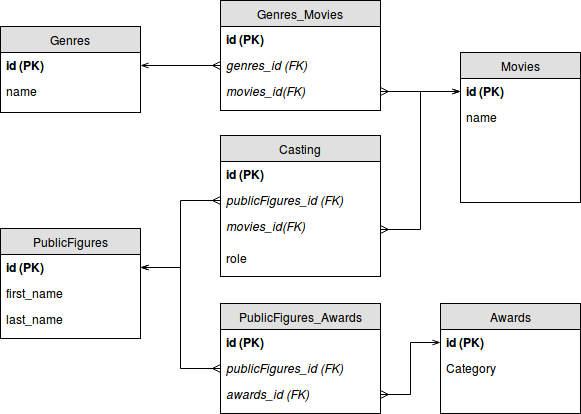

The diagram above was exported from draw.io. Its source (the exported page's mxGraphModel, read from the mxfile embedded in the PNG):
<mxGraphModel dx="825" dy="468" grid="1" gridSize="10" guides="1" tooltips="1" connect="1" arrows="1" fold="1" page="1" pageScale="1" pageWidth="850" pageHeight="1100" background="#ffffff" math="0" shadow="0">
  <root>
    <mxCell id="0" />
    <mxCell id="1" parent="0" />
    <mxCell id="13" value="PublicFigures" style="swimlane;html=1;fontStyle=0;childLayout=stackLayout;horizontal=1;startSize=26;fillColor=#e0e0e0;horizontalStack=0;resizeParent=1;resizeLast=0;collapsible=1;marginBottom=0;swimlaneFillColor=#ffffff;align=center;" parent="1" vertex="1">
      <mxGeometry x="60" y="252" width="140" height="110" as="geometry" />
    </mxCell>
    <mxCell id="14" value="id (PK)" style="text;html=1;strokeColor=none;fillColor=none;spacingLeft=4;spacingRight=4;whiteSpace=wrap;overflow=hidden;rotatable=0;points=[[0,0.5],[1,0.5]];portConstraint=eastwest;fontStyle=1" parent="13" vertex="1">
      <mxGeometry y="26" width="140" height="26" as="geometry" />
    </mxCell>
    <mxCell id="15" value="first_name" style="text;html=1;strokeColor=none;fillColor=none;spacingLeft=4;spacingRight=4;whiteSpace=wrap;overflow=hidden;rotatable=0;points=[[0,0.5],[1,0.5]];portConstraint=eastwest;" parent="13" vertex="1">
      <mxGeometry y="52" width="140" height="26" as="geometry" />
    </mxCell>
    <mxCell id="16" value="last_name" style="text;html=1;strokeColor=none;fillColor=none;spacingLeft=4;spacingRight=4;whiteSpace=wrap;overflow=hidden;rotatable=0;points=[[0,0.5],[1,0.5]];portConstraint=eastwest;" parent="13" vertex="1">
      <mxGeometry y="78" width="140" height="26" as="geometry" />
    </mxCell>
    <mxCell id="17" value="Movies" style="swimlane;html=1;fontStyle=0;childLayout=stackLayout;horizontal=1;startSize=26;fillColor=#e0e0e0;horizontalStack=0;resizeParent=1;resizeLast=0;collapsible=1;marginBottom=0;swimlaneFillColor=#ffffff;align=center;" parent="1" vertex="1">
      <mxGeometry x="520" y="76" width="120" height="150" as="geometry" />
    </mxCell>
    <mxCell id="18" value="id (PK)" style="text;html=1;strokeColor=none;fillColor=none;spacingLeft=4;spacingRight=4;whiteSpace=wrap;overflow=hidden;rotatable=0;points=[[0,0.5],[1,0.5]];portConstraint=eastwest;fontStyle=1" parent="17" vertex="1">
      <mxGeometry y="26" width="120" height="26" as="geometry" />
    </mxCell>
    <mxCell id="20" value="name" style="text;html=1;strokeColor=none;fillColor=none;spacingLeft=4;spacingRight=4;whiteSpace=wrap;overflow=hidden;rotatable=0;points=[[0,0.5],[1,0.5]];portConstraint=eastwest;" parent="17" vertex="1">
      <mxGeometry y="52" width="120" height="28" as="geometry" />
    </mxCell>
    <mxCell id="21" value="Casting" style="swimlane;html=1;fontStyle=0;childLayout=stackLayout;horizontal=1;startSize=26;fillColor=#e0e0e0;horizontalStack=0;resizeParent=1;resizeLast=0;collapsible=1;marginBottom=0;swimlaneFillColor=#ffffff;align=center;" parent="1" vertex="1">
      <mxGeometry x="280" y="159" width="160" height="141" as="geometry" />
    </mxCell>
    <mxCell id="22" value="id (PK)" style="text;html=1;strokeColor=none;fillColor=none;spacingLeft=4;spacingRight=4;whiteSpace=wrap;overflow=hidden;rotatable=0;points=[[0,0.5],[1,0.5]];portConstraint=eastwest;fontStyle=1" parent="21" vertex="1">
      <mxGeometry y="26" width="160" height="26" as="geometry" />
    </mxCell>
    <mxCell id="23" value="publicFigures_id (FK)" style="text;html=1;strokeColor=none;fillColor=none;spacingLeft=4;spacingRight=4;whiteSpace=wrap;overflow=hidden;rotatable=0;points=[[0,0.5],[1,0.5]];portConstraint=eastwest;fontStyle=2" parent="21" vertex="1">
      <mxGeometry y="52" width="160" height="26" as="geometry" />
    </mxCell>
    <mxCell id="24" value="movies_id(FK)" style="text;html=1;strokeColor=none;fillColor=none;spacingLeft=4;spacingRight=4;whiteSpace=wrap;overflow=hidden;rotatable=0;points=[[0,0.5],[1,0.5]];portConstraint=eastwest;fontStyle=2" parent="21" vertex="1">
      <mxGeometry y="78" width="160" height="32" as="geometry" />
    </mxCell>
    <mxCell id="51" value="role" style="text;html=1;strokeColor=none;fillColor=none;spacingLeft=4;spacingRight=4;whiteSpace=wrap;overflow=hidden;rotatable=0;points=[[0,0.5],[1,0.5]];portConstraint=eastwest;fontStyle=0" vertex="1" parent="21">
      <mxGeometry y="110" width="160" height="26" as="geometry" />
    </mxCell>
    <mxCell id="27" style="edgeStyle=orthogonalEdgeStyle;rounded=0;html=1;exitX=1;exitY=0.5;entryX=0;entryY=0.5;startArrow=ERmany;startFill=0;endArrow=openThin;endFill=0;jettySize=auto;orthogonalLoop=1;" parent="1" source="24" target="18" edge="1">
      <mxGeometry relative="1" as="geometry" />
    </mxCell>
    <mxCell id="28" style="edgeStyle=orthogonalEdgeStyle;rounded=0;html=1;exitX=0;exitY=0.5;entryX=1;entryY=0.5;startArrow=ERmany;startFill=0;endArrow=openThin;endFill=0;jettySize=auto;orthogonalLoop=1;" parent="1" source="23" target="14" edge="1">
      <mxGeometry relative="1" as="geometry" />
    </mxCell>
    <mxCell id="29" value="Genres" style="swimlane;html=1;fontStyle=0;childLayout=stackLayout;horizontal=1;startSize=26;fillColor=#e0e0e0;horizontalStack=0;resizeParent=1;resizeLast=0;collapsible=1;marginBottom=0;swimlaneFillColor=#ffffff;align=center;" parent="1" vertex="1">
      <mxGeometry x="60" y="50" width="140" height="86" as="geometry" />
    </mxCell>
    <mxCell id="30" value="id (PK)" style="text;html=1;strokeColor=none;fillColor=none;spacingLeft=4;spacingRight=4;whiteSpace=wrap;overflow=hidden;rotatable=0;points=[[0,0.5],[1,0.5]];portConstraint=eastwest;fontStyle=1" parent="29" vertex="1">
      <mxGeometry y="26" width="140" height="26" as="geometry" />
    </mxCell>
    <mxCell id="31" value="name" style="text;html=1;strokeColor=none;fillColor=none;spacingLeft=4;spacingRight=4;whiteSpace=wrap;overflow=hidden;rotatable=0;points=[[0,0.5],[1,0.5]];portConstraint=eastwest;" parent="29" vertex="1">
      <mxGeometry y="52" width="140" height="26" as="geometry" />
    </mxCell>
    <mxCell id="33" value="Genres_Movies" style="swimlane;html=1;fontStyle=0;childLayout=stackLayout;horizontal=1;startSize=26;fillColor=#e0e0e0;horizontalStack=0;resizeParent=1;resizeLast=0;collapsible=1;marginBottom=0;swimlaneFillColor=#ffffff;align=center;" parent="1" vertex="1">
      <mxGeometry x="280" y="24" width="160" height="110" as="geometry" />
    </mxCell>
    <mxCell id="34" value="id (PK)" style="text;html=1;strokeColor=none;fillColor=none;spacingLeft=4;spacingRight=4;whiteSpace=wrap;overflow=hidden;rotatable=0;points=[[0,0.5],[1,0.5]];portConstraint=eastwest;fontStyle=1" parent="33" vertex="1">
      <mxGeometry y="26" width="160" height="26" as="geometry" />
    </mxCell>
    <mxCell id="35" value="genres_id (FK)" style="text;html=1;strokeColor=none;fillColor=none;spacingLeft=4;spacingRight=4;whiteSpace=wrap;overflow=hidden;rotatable=0;points=[[0,0.5],[1,0.5]];portConstraint=eastwest;fontStyle=2" parent="33" vertex="1">
      <mxGeometry y="52" width="160" height="26" as="geometry" />
    </mxCell>
    <mxCell id="36" value="movies_id(FK)" style="text;html=1;strokeColor=none;fillColor=none;spacingLeft=4;spacingRight=4;whiteSpace=wrap;overflow=hidden;rotatable=0;points=[[0,0.5],[1,0.5]];portConstraint=eastwest;fontStyle=2" parent="33" vertex="1">
      <mxGeometry y="78" width="160" height="26" as="geometry" />
    </mxCell>
    <mxCell id="38" style="edgeStyle=orthogonalEdgeStyle;rounded=0;html=1;exitX=0;exitY=0.5;entryX=1;entryY=0.5;startArrow=ERmany;startFill=0;endArrow=openThin;endFill=0;jettySize=auto;orthogonalLoop=1;" parent="1" source="35" target="30" edge="1">
      <mxGeometry relative="1" as="geometry" />
    </mxCell>
    <mxCell id="39" style="edgeStyle=orthogonalEdgeStyle;rounded=0;html=1;exitX=1;exitY=0.5;entryX=0;entryY=0.5;startArrow=ERmany;startFill=0;endArrow=openThin;endFill=0;jettySize=auto;orthogonalLoop=1;" parent="1" source="36" target="18" edge="1">
      <mxGeometry relative="1" as="geometry" />
    </mxCell>
    <mxCell id="40" value="Awards" style="swimlane;html=1;fontStyle=0;childLayout=stackLayout;horizontal=1;startSize=26;fillColor=#e0e0e0;horizontalStack=0;resizeParent=1;resizeLast=0;collapsible=1;marginBottom=0;swimlaneFillColor=#ffffff;align=center;" parent="1" vertex="1">
      <mxGeometry x="500" y="327" width="140" height="110" as="geometry" />
    </mxCell>
    <mxCell id="41" value="id (PK)" style="text;html=1;strokeColor=none;fillColor=none;spacingLeft=4;spacingRight=4;whiteSpace=wrap;overflow=hidden;rotatable=0;points=[[0,0.5],[1,0.5]];portConstraint=eastwest;fontStyle=1" parent="40" vertex="1">
      <mxGeometry y="26" width="140" height="26" as="geometry" />
    </mxCell>
    <mxCell id="42" value="Category" style="text;html=1;strokeColor=none;fillColor=none;spacingLeft=4;spacingRight=4;whiteSpace=wrap;overflow=hidden;rotatable=0;points=[[0,0.5],[1,0.5]];portConstraint=eastwest;" parent="40" vertex="1">
      <mxGeometry y="52" width="140" height="26" as="geometry" />
    </mxCell>
    <mxCell id="44" value="PublicFigures_Awards" style="swimlane;html=1;fontStyle=0;childLayout=stackLayout;horizontal=1;startSize=26;fillColor=#e0e0e0;horizontalStack=0;resizeParent=1;resizeLast=0;collapsible=1;marginBottom=0;swimlaneFillColor=#ffffff;align=center;" parent="1" vertex="1">
      <mxGeometry x="280" y="327" width="160" height="110" as="geometry" />
    </mxCell>
    <mxCell id="45" value="id (PK)" style="text;html=1;strokeColor=none;fillColor=none;spacingLeft=4;spacingRight=4;whiteSpace=wrap;overflow=hidden;rotatable=0;points=[[0,0.5],[1,0.5]];portConstraint=eastwest;fontStyle=1" parent="44" vertex="1">
      <mxGeometry y="26" width="160" height="26" as="geometry" />
    </mxCell>
    <mxCell id="46" value="publicFigures_id (FK)" style="text;html=1;strokeColor=none;fillColor=none;spacingLeft=4;spacingRight=4;whiteSpace=wrap;overflow=hidden;rotatable=0;points=[[0,0.5],[1,0.5]];portConstraint=eastwest;fontStyle=2" parent="44" vertex="1">
      <mxGeometry y="52" width="160" height="26" as="geometry" />
    </mxCell>
    <mxCell id="47" value="awards_id (FK)" style="text;html=1;strokeColor=none;fillColor=none;spacingLeft=4;spacingRight=4;whiteSpace=wrap;overflow=hidden;rotatable=0;points=[[0,0.5],[1,0.5]];portConstraint=eastwest;fontStyle=2" parent="44" vertex="1">
      <mxGeometry y="78" width="160" height="26" as="geometry" />
    </mxCell>
    <mxCell id="49" style="edgeStyle=orthogonalEdgeStyle;rounded=0;html=1;exitX=1;exitY=0.5;entryX=0;entryY=0.5;startArrow=ERmany;startFill=0;endArrow=openThin;endFill=0;jettySize=auto;orthogonalLoop=1;" parent="1" source="47" target="41" edge="1">
      <mxGeometry relative="1" as="geometry" />
    </mxCell>
    <mxCell id="50" style="edgeStyle=orthogonalEdgeStyle;rounded=0;html=1;exitX=0;exitY=0.5;entryX=1;entryY=0.5;startArrow=ERmany;startFill=0;endArrow=openThin;endFill=0;jettySize=auto;orthogonalLoop=1;" parent="1" source="46" target="14" edge="1">
      <mxGeometry relative="1" as="geometry" />
    </mxCell>
  </root>
</mxGraphModel>